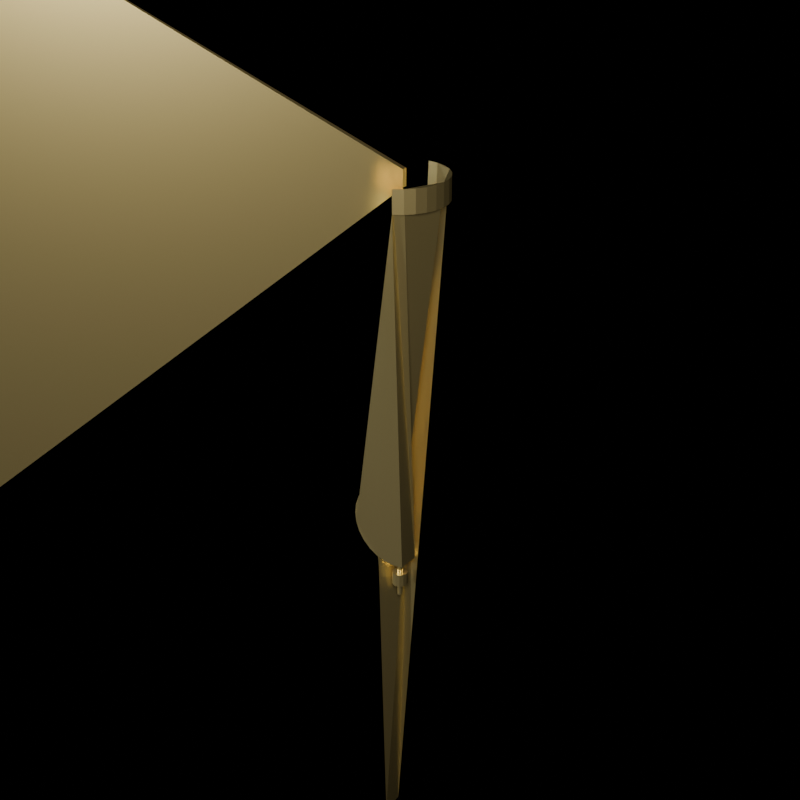 # Source: SM_Prop_ClockPendulum_01.blend  (saved by Blender 5.2.45; exported with 4.5.12 LTS)
import bpy
from mathutils import Matrix  # noqa: F401  (used for matrix-valued properties, if any)

bpy.ops.wm.read_factory_settings(use_empty=True)
scene = bpy.context.scene
scene.name = 'Scene'

# ---- materials (node trees are filled in below, after node groups)
mat_m_prop_brassbob = bpy.data.materials.new('M_Prop_BrassBob')

# ---- material node trees
mat_m_prop_brassbob.use_nodes = True; mat_m_prop_brassbob.node_tree.nodes.clear()
_N = mat_m_prop_brassbob.node_tree.nodes; _L = mat_m_prop_brassbob.node_tree.links
n0 = _N.new('ShaderNodeBsdfPrincipled'); n0.name = 'Principled BSDF'; n0.location = (0, 0)
n0.inputs[0].default_value = (0.86, 0.7, 0.3, 1.0)
n0.inputs[1].default_value = 0.92
n0.inputs[2].default_value = 0.28
n0.inputs[10].default_value = 0.005
n1 = _N.new('ShaderNodeOutputMaterial'); n1.name = 'Material Output'; n1.location = (0, 0)
_L.new(n0.outputs[0], n1.inputs[0])
n1.is_active_output = True

# ---- cameras
cam_cam_front = bpy.data.cameras.new('Cam_Front')
cam_cam_front.type = 'ORTHO'
cam_cam_front.ortho_scale = 0.945
cam_cam_side = bpy.data.cameras.new('Cam_Side')
cam_cam_side.type = 'ORTHO'
cam_cam_side.ortho_scale = 0.945
cam_cam_top = bpy.data.cameras.new('Cam_Top')
cam_cam_top.type = 'ORTHO'
cam_cam_top.ortho_scale = 0.945
cam_cam_iso = bpy.data.cameras.new('Cam_Iso')
cam_cam_iso.lens = 65.0

# ---- lights
light_keylight = bpy.data.lights.new('KeyLight', 'AREA')
light_keylight.color = (1.0, 0.96, 0.9)
light_keylight.energy = 48.0
light_keylight.size = 0.64
light_filllight = bpy.data.lights.new('FillLight', 'AREA')
light_filllight.color = (0.86, 0.92, 1.0)
light_filllight.energy = 20.0
light_filllight.size = 0.8
light_rimlight = bpy.data.lights.new('RimLight', 'SUN')
light_rimlight.color = (0.95, 0.98, 1.0)
light_rimlight.energy = 2.0

# ---- meshes
me_sm_prop_clockpendulum_01 = bpy.data.meshes.new('SM_Prop_ClockPendulum_01')
me_sm_prop_clockpendulum_01.from_pydata([(-0.5, -0.5, 0.5), (-0.5, -0.5, -0.5), (0.0, 0.004, -0.65), (0.0, 0.004, -1.192e-08), (0.002, 0.003464, -0.65), (0.002, 0.003464, -1.192e-08), (0.003464, 0.002, -0.65), (0.003464, 0.002, -1.192e-08), (0.004, 0.0, -0.65), (0.004, 0.0, -1.192e-08), (0.003464, -0.002, -0.65), (0.003464, -0.002, -1.192e-08), (0.002, -0.003464, -0.65), (0.002, -0.003464, -1.192e-08), (0.0, -0.004, -0.65), (0.0, -0.004, -1.192e-08), (-0.002, -0.003464, -0.65), (-0.002, -0.003464, -1.192e-08), (-0.003464, -0.002, -0.65), (-0.003464, -0.002, -1.192e-08), (-0.004, 0.0, -0.65), (-0.004, 0.0, -1.192e-08), (-0.003464, 0.002, -0.65), (-0.003464, 0.002, -1.192e-08), (-3e-05, 2.771e-05, -0.00375), (-3e-05, 2.771e-05, 0.0125), (-0.0075, 0.004, 0.0), (-0.0075, 0.004, 0.025), (0.0075, -0.004, 0.0), (0.0075, -0.004, 0.025), (0.0075, 0.004, 0.0), (0.0075, 0.004, 0.025), (0.0, 0.07, -0.0175), (0.0, 0.07, 0.0175), (0.01558, 0.06824, -0.0175), (0.01558, 0.06824, 0.0175), (0.03037, 0.06307, -0.0175), (0.03037, 0.06307, 0.0175), (0.04364, 0.05473, -0.0175), (0.04364, 0.05473, 0.0175), (0.05473, 0.04364, -0.0175), (0.05473, 0.04364, 0.0175), (0.06307, 0.03037, -0.0175), (0.06307, 0.03037, 0.0175), (0.06824, 0.01558, -0.0175), (0.06824, 0.01558, 0.0175), (0.07, 0.0, -0.0175), (0.07, 0.0, 0.0175), (0.06824, -0.01558, -0.0175), (0.06824, -0.01558, 0.0175), (0.06307, -0.03037, -0.0175), (0.06307, -0.03037, 0.0175), (0.05473, -0.04364, -0.0175), (0.05473, -0.04364, 0.0175), (0.04364, -0.05473, -0.0175), (0.04364, -0.05473, 0.0175), (0.03037, -0.06307, -0.0175), (0.03037, -0.06307, 0.0175), (0.01558, -0.0175, -0.5882), (0.01558, 0.0175, -0.5882), (0.0, -0.0175, -0.59), (0.0, 0.0175, -0.59), (-0.01558, -0.0175, -0.5882), (-0.01558, 0.0175, -0.5882), (-0.03037, -0.0175, -0.5831), (-0.03037, 0.0175, -0.5831), (-0.04364, -0.0175, -0.5747), (-0.04364, 0.0175, -0.5747), (-0.05473, -0.0175, -0.5636), (-0.05473, 0.0175, -0.5636), (-0.06307, -0.0175, -0.5504), (-0.06307, 0.0175, -0.5504), (-0.06824, -0.0175, -0.5356), (-0.06824, 0.0175, -0.5356), (-0.07, -0.0175, -0.52), (-0.07, 0.0175, -0.52), (-0.06824, -0.0175, -0.5044), (-0.06824, 0.0175, -0.5044), (-0.06307, -0.0175, -0.4896), (-0.06307, 0.0175, -0.4896), (-0.05473, -0.0175, -0.4764), (-0.05473, 0.0175, -0.4764), (-0.04364, -0.0175, -0.4653), (-0.04364, 0.0175, -0.4653), (-0.03037, -0.0175, -0.4569), (-0.03037, 0.0175, -0.4569), (-0.01558, -0.0175, -1.072), (-0.01558, 0.0175, -1.072), (0.0, 0.012, -0.63), (0.0, 0.012, -0.61), (0.006, 0.01039, -0.63), (0.006, 0.01039, -0.61), (0.01039, 0.006, -0.63), (0.01039, 0.006, -0.61), (0.012, 0.0, -0.63), (0.012, 0.0, -0.61), (0.01039, -0.006, -0.63), (0.01039, -0.006, -0.61), (0.006, -0.01039, -0.63), (0.006, -0.01039, -0.61), (0.0, -0.012, -0.63), (0.0, -0.012, -0.61), (-0.006, -0.01039, -0.63), (-0.006, -0.01039, -0.61), (-0.01039, -0.006, -0.63), (-0.01039, -0.006, -0.61), (-0.012, 0.0, -0.63), (-0.012, 0.0, -0.61), (-0.01039, 0.006, -0.63), (-0.01039, 0.006, -0.61), (-0.006, 0.01039, -0.63), (-0.006, 0.01039, -0.61)], [], [(2, 3, 5, 4), (4, 5, 7, 6), (32, 33, 35, 34), (6, 7, 9, 8), (104, 105, 107, 106), (8, 9, 11, 10), (38, 39, 41, 40), (10, 11, 13, 12), (102, 103, 105, 104), (31, 27, 0, 29), (12, 13, 15, 14), (26, 30, 28, 1), (14, 15, 17, 16), (36, 37, 39, 38), (28, 29, 0, 1), (16, 17, 19, 18), (30, 31, 29, 28), (18, 19, 21, 20), (26, 27, 31, 30), (20, 21, 23, 22), (5, 3, 25, 23, 21, 19, 17, 15, 13, 11, 9, 7), (1, 0, 27, 26), (22, 23, 25, 24), (40, 41, 43, 42), (34, 35, 37, 36), (24, 25, 3, 2), (2, 4, 6, 8, 10, 12, 14, 16, 18, 20, 22, 24), (42, 43, 45, 44), (100, 101, 103, 102), (44, 45, 47, 46), (46, 47, 49, 48), (48, 49, 51, 50), (98, 99, 101, 100), (50, 51, 53, 52), (52, 53, 55, 54), (54, 55, 57, 56), (96, 97, 99, 98), (56, 57, 59, 58), (58, 59, 61, 60), (60, 61, 63, 62), (94, 95, 97, 96), (62, 63, 65, 64), (64, 65, 67, 66), (107, 105, 103, 101, 99, 97, 95, 93, 91, 89, 111, 109), (66, 67, 69, 68), (110, 111, 89, 88), (92, 93, 95, 94), (68, 69, 71, 70), (70, 71, 73, 72), (72, 73, 75, 74), (108, 109, 111, 110), (90, 91, 93, 92), (74, 75, 77, 76), (102, 104, 106, 108, 110, 88, 90, 92, 94, 96, 98, 100), (76, 77, 79, 78), (78, 79, 81, 80), (106, 107, 109, 108), (88, 89, 91, 90), (80, 81, 83, 82), (82, 83, 85, 84), (37, 35, 33, 87, 85, 83, 81, 79, 77, 75, 73, 71, 69, 67, 65, 63, 61, 59, 57, 55, 53, 51, 49, 47, 45, 43, 41, 39), (84, 85, 87, 86), (86, 87, 33, 32), (42, 44, 46, 48, 50, 52, 54, 56, 58, 60, 62, 64, 66, 68, 70, 72, 74, 76, 78, 80, 82, 84, 86, 32, 34, 36, 38, 40)])
_uv = me_sm_prop_clockpendulum_01.uv_layers.new(name='UVMap')
_uv.uv.foreach_set('vector', [0.4613, 0.958, 0.4613, 0.585, 0.4623, 0.585, 0.4623, 0.958, 0.4623, 0.958, 0.4623, 0.585, 0.4635, 0.585, 0.4635, 0.958, 0.8216, 0.02388, 0.8216, 0.003795, 0.8291, 0.003762, 0.8291, 0.02384, 0.4635, 0.958, 0.4635, 0.585, 0.4645, 0.585, 0.4645, 0.958, 0.02285, 0.5859, 0.03432, 0.5859, 0.03434, 0.5883, 0.02287, 0.5883, 0.45, 0.958, 0.45, 0.585, 0.4511, 0.585, 0.4511, 0.958, 0.8463, 0.02383, 0.8464, 0.003744, 0.8553, 0.003762, 0.8553, 0.02384, 0.4511, 0.958, 0.4511, 0.585, 0.4523, 0.585, 0.4523, 0.958, 0.02282, 0.585, 0.0343, 0.585, 0.03432, 0.5859, 0.02285, 0.5859, 0.9927, 0.4527, 0.9873, 0.4463, 0.9963, 0.003744, 0.9963, 0.4498, 0.4523, 0.958, 0.4523, 0.585, 0.4533, 0.585, 0.4533, 0.958, 0.421, 0.5999, 0.4275, 0.5993, 0.4305, 0.5991, 0.4197, 0.8916, 0.4533, 0.958, 0.4533, 0.585, 0.4538, 0.585, 0.4538, 0.958, 0.8374, 0.02383, 0.8375, 0.003744, 0.8464, 0.003744, 0.8463, 0.02383, 0.00728, 0.2906, 0.00728, 0.2763, 0.4122, 0.003744, 0.4122, 0.5775, 0.438, 0.9652, 0.4383, 0.5922, 0.4386, 0.5922, 0.4382, 0.9651, 0.003744, 0.2906, 0.003744, 0.2763, 0.00728, 0.2763, 0.00728, 0.2906, 0.4382, 0.9651, 0.4386, 0.5922, 0.4394, 0.5922, 0.4391, 0.9651, 0.421, 0.5999, 0.4197, 0.5857, 0.4262, 0.585, 0.4275, 0.5993, 0.4391, 0.9651, 0.4394, 0.5922, 0.4405, 0.5922, 0.4402, 0.9651, 0.06051, 0.5866, 0.0611, 0.5856, 0.06382, 0.5862, 0.06329, 0.585, 0.0643, 0.5856, 0.06489, 0.5867, 0.06489, 0.5879, 0.0643, 0.5889, 0.06329, 0.5894, 0.06211, 0.5894, 0.0611, 0.5888, 0.06051, 0.5878, 0.4197, 0.5775, 0.4197, 0.003744, 0.8141, 0.277, 0.8141, 0.2913, 0.472, 0.9652, 0.472, 0.5922, 0.4742, 0.585, 0.4742, 0.5943, 0.8553, 0.02384, 0.8553, 0.003762, 0.8639, 0.003795, 0.8639, 0.02388, 0.8291, 0.02384, 0.8291, 0.003762, 0.8375, 0.003744, 0.8374, 0.02383, 0.4406, 0.5943, 0.4406, 0.585, 0.4426, 0.5922, 0.4422, 0.9651, 0.4422, 0.9651, 0.4426, 0.9652, 0.4423, 0.9652, 0.4415, 0.9652, 0.4403, 0.9652, 0.4392, 0.9652, 0.4383, 0.9652, 0.438, 0.9652, 0.4382, 0.9651, 0.4391, 0.9651, 0.4402, 0.9651, 0.4406, 0.5943, 0.8639, 0.02388, 0.8639, 0.003795, 0.8717, 0.003844, 0.8717, 0.02393, 0.05154, 0.5965, 0.05154, 0.585, 0.05302, 0.585, 0.05302, 0.5965, 0.8717, 0.02393, 0.8717, 0.003844, 0.8783, 0.003905, 0.8782, 0.02399, 0.5596, 0.6274, 0.5395, 0.6274, 0.5395, 0.6199, 0.5596, 0.6199, 0.5596, 0.6199, 0.5395, 0.6199, 0.5395, 0.6114, 0.5596, 0.6114, 0.04863, 0.5965, 0.04863, 0.585, 0.05154, 0.585, 0.05154, 0.5965, 0.5596, 0.6114, 0.5395, 0.6114, 0.5395, 0.6025, 0.5596, 0.6025, 0.5596, 0.6025, 0.5395, 0.6025, 0.5395, 0.5936, 0.5596, 0.5936, 0.5596, 0.5936, 0.5395, 0.5936, 0.5395, 0.585, 0.5596, 0.585, 0.04508, 0.5965, 0.04508, 0.585, 0.04863, 0.585, 0.04863, 0.5965, 0.8953, 0.02425, 0.8953, 0.004165, 0.9302, 0.3515, 0.9131, 0.3516, 0.532, 0.6337, 0.5119, 0.6338, 0.5119, 0.6252, 0.532, 0.6252, 0.532, 0.6252, 0.5119, 0.6252, 0.5119, 0.6163, 0.532, 0.6163, 0.04184, 0.5965, 0.04184, 0.585, 0.04508, 0.585, 0.04508, 0.5965, 0.532, 0.6163, 0.5119, 0.6163, 0.5119, 0.6074, 0.532, 0.6073, 0.532, 0.6073, 0.5119, 0.6074, 0.5119, 0.5989, 0.532, 0.5989, 0.5801, 0.59, 0.5801, 0.5935, 0.5784, 0.5966, 0.5753, 0.5983, 0.5718, 0.5983, 0.5688, 0.5965, 0.5671, 0.5934, 0.5671, 0.5898, 0.5688, 0.5868, 0.5718, 0.585, 0.5753, 0.5851, 0.5784, 0.5869, 0.532, 0.5989, 0.5119, 0.5989, 0.5119, 0.5913, 0.532, 0.5913, 0.02287, 0.5952, 0.03435, 0.5952, 0.03433, 0.5978, 0.02285, 0.5978, 0.003859, 0.5941, 0.01533, 0.5941, 0.01532, 0.597, 0.003843, 0.597, 0.532, 0.5913, 0.5119, 0.5913, 0.5119, 0.5851, 0.532, 0.585, 0.4968, 0.6433, 0.4817, 0.64, 0.4854, 0.6321, 0.5005, 0.6354, 0.5005, 0.6354, 0.4854, 0.6321, 0.488, 0.6235, 0.5031, 0.6269, 0.02288, 0.5917, 0.03435, 0.5917, 0.03435, 0.5952, 0.02287, 0.5952, 0.003859, 0.5906, 0.01533, 0.5906, 0.01533, 0.5941, 0.003859, 0.5941, 0.5031, 0.6269, 0.488, 0.6235, 0.4893, 0.6146, 0.5044, 0.618, 0.003744, 0.5931, 0.003744, 0.5895, 0.003759, 0.5866, 0.003786, 0.585, 0.003817, 0.5853, 0.003843, 0.5873, 0.003859, 0.5906, 0.003859, 0.5941, 0.003843, 0.597, 0.003817, 0.5986, 0.003786, 0.5983, 0.003759, 0.5963, 0.5044, 0.618, 0.4893, 0.6146, 0.4893, 0.6059, 0.5044, 0.6093, 0.5044, 0.6093, 0.4893, 0.6059, 0.488, 0.5978, 0.5031, 0.6012, 0.02287, 0.5883, 0.03434, 0.5883, 0.03435, 0.5917, 0.02288, 0.5917, 0.003843, 0.5873, 0.01532, 0.5873, 0.01533, 0.5906, 0.003859, 0.5906, 0.5031, 0.6012, 0.488, 0.5978, 0.4854, 0.5907, 0.5005, 0.5941, 0.5005, 0.5941, 0.4854, 0.5907, 0.4817, 0.585, 0.4968, 0.5884, 0.9569, 0.003874, 0.955, 0.003807, 0.9512, 0.003744, 0.9208, 0.6288, 0.9164, 0.276, 0.9124, 0.2807, 0.9091, 0.287, 0.9065, 0.2946, 0.905, 0.3031, 0.9045, 0.312, 0.905, 0.321, 0.9065, 0.3295, 0.9091, 0.3371, 0.9124, 0.3435, 0.9164, 0.3483, 0.9208, 0.3514, 0.9255, 0.3524, 0.9302, 0.3515, 0.8953, 0.004165, 0.9034, 0.004195, 0.9121, 0.004211, 0.9211, 0.004212, 0.9299, 0.004197, 0.938, 0.004168, 0.9451, 0.004125, 0.9508, 0.004072, 0.9548, 0.00401, 0.9568, 0.003943, 0.8993, 0.2761, 0.9164, 0.276, 0.9208, 0.6288, 0.9037, 0.6289, 0.9798, 0.6303, 0.9644, 0.6292, 0.9798, 0.003744, 0.9784, 0.02378, 0.8639, 0.02388, 0.8717, 0.02393, 0.8782, 0.02399, 0.8833, 0.02406, 0.8865, 0.02413, 0.8878, 0.02421, 0.8871, 0.02429, 0.8844, 0.02436, 0.8606, 0.3517, 0.8538, 0.3527, 0.847, 0.3518, 0.8405, 0.3488, 0.8347, 0.3441, 0.8299, 0.3378, 0.8262, 0.3302, 0.824, 0.3217, 0.8232, 0.3128, 0.824, 0.3038, 0.8263, 0.2953, 0.8299, 0.2877, 0.8348, 0.2813, 0.8406, 0.2765, 0.8466, 0.6292, 0.8216, 0.02388, 0.8291, 0.02384, 0.8374, 0.02383, 0.8463, 0.02383, 0.8553, 0.02384])
me_sm_prop_clockpendulum_01.materials.append(mat_m_prop_brassbob)
me_sm_prop_clockpendulum_01.update()

# ---- objects
ob_sm_prop_clockpendulum_01 = bpy.data.objects.new('SM_Prop_ClockPendulum_01', me_sm_prop_clockpendulum_01)
ob_keylight = bpy.data.objects.new('KeyLight', light_keylight)
ob_filllight = bpy.data.objects.new('FillLight', light_filllight)
ob_rimlight = bpy.data.objects.new('RimLight', light_rimlight)
ob_cam_front = bpy.data.objects.new('Cam_Front', cam_cam_front)
ob_cam_side = bpy.data.objects.new('Cam_Side', cam_cam_side)
ob_cam_top = bpy.data.objects.new('Cam_Top', cam_cam_top)
ob_cam_iso = bpy.data.objects.new('Cam_Iso', cam_cam_iso)

# ---- transforms, parenting, visibility, modifiers, constraints
ob_sm_prop_clockpendulum_01.location = (0.0, 0.0, 0.0)
ob_keylight.location = (0.96, -1.44, 0.64)
ob_keylight.rotation_euler = (0.9599, 0.0, 0.6109)
ob_filllight.location = (-1.2, -0.96, 0.32)
ob_filllight.rotation_euler = (1.047, 0.0, -0.8727)
ob_rimlight.location = (0.0, 1.44, 0.88)
ob_rimlight.rotation_euler = (-1.134, 0.3491, 2.793)
ob_cam_front.location = (0.0, -2.45, -0.32)
ob_cam_front.rotation_euler = (1.571, 0.0, 0.0)
ob_cam_side.location = (2.45, 0.0, -0.32)
ob_cam_side.rotation_euler = (1.571, 0.0, 1.571)
ob_cam_top.location = (0.0, 0.0, 2.13)
ob_cam_iso.location = (1.05, -1.54, 0.59)
ob_cam_iso.rotation_euler = (1.117, 3.321e-09, 0.5984)

# ---- collection membership
scene.collection.objects.link(ob_sm_prop_clockpendulum_01)
scene.collection.objects.link(ob_keylight)
scene.collection.objects.link(ob_filllight)
scene.collection.objects.link(ob_rimlight)
scene.collection.objects.link(ob_cam_front)
scene.collection.objects.link(ob_cam_side)
scene.collection.objects.link(ob_cam_top)
scene.collection.objects.link(ob_cam_iso)

# ---- scene / render settings (as saved in the file)
scene.camera = ob_cam_iso
scene.frame_start = 1; scene.frame_end = 250; scene.frame_set(1)
scene.render.engine = 'BLENDER_EEVEE_NEXT'
scene.render.resolution_x = 1000
scene.render.resolution_y = 1000
scene.render.film_transparent = True
scene.render.bake_bias = 0.0
scene.render.bake_samples = 0
scene.render.compositor_device = 'GPU'
scene.eevee.use_volume_custom_range = False
scene.eevee.fast_gi_thickness_near = 0.1
scene.eevee.fast_gi_thickness_far = 0.0
scene.eevee.ray_tracing_options.screen_trace_thickness = 0.1
bpy.context.view_layer.update()
